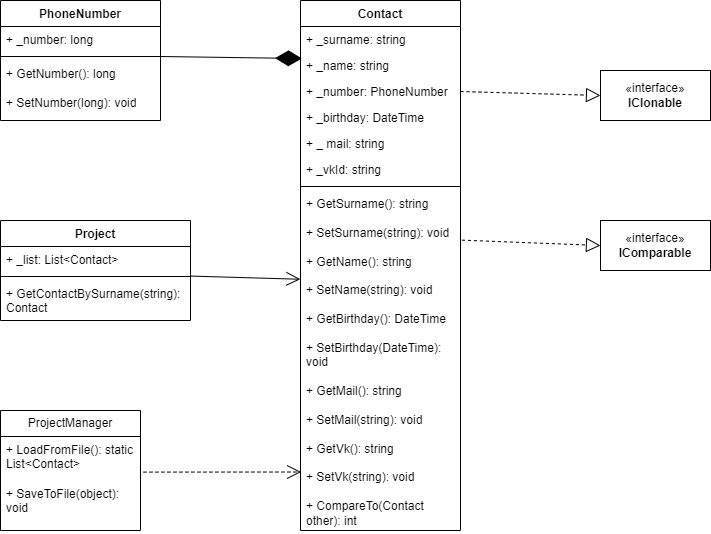

The diagram above was exported from draw.io. Its source (the exported page's mxGraphModel, read from the mxfile embedded in the PNG):
<mxGraphModel dx="1048" dy="1692" grid="1" gridSize="10" guides="1" tooltips="1" connect="1" arrows="1" fold="1" page="1" pageScale="1" pageWidth="827" pageHeight="1169" math="0" shadow="0">
  <root>
    <mxCell id="0" />
    <mxCell id="1" parent="0" />
    <mxCell id="eZ4S6LmOJqmNU8mbFGse-1" value="Contact" style="swimlane;fontStyle=1;align=center;verticalAlign=top;childLayout=stackLayout;horizontal=1;startSize=26;horizontalStack=0;resizeParent=1;resizeParentMax=0;resizeLast=0;collapsible=1;marginBottom=0;whiteSpace=wrap;html=1;" vertex="1" parent="1">
      <mxGeometry x="320" y="-1140" width="160" height="530" as="geometry" />
    </mxCell>
    <mxCell id="eZ4S6LmOJqmNU8mbFGse-2" value="+ _surname: string" style="text;strokeColor=none;fillColor=none;align=left;verticalAlign=top;spacingLeft=4;spacingRight=4;overflow=hidden;rotatable=0;points=[[0,0.5],[1,0.5]];portConstraint=eastwest;whiteSpace=wrap;html=1;" vertex="1" parent="eZ4S6LmOJqmNU8mbFGse-1">
      <mxGeometry y="26" width="160" height="26" as="geometry" />
    </mxCell>
    <mxCell id="eZ4S6LmOJqmNU8mbFGse-8" value="+ _name: string" style="text;strokeColor=none;fillColor=none;align=left;verticalAlign=top;spacingLeft=4;spacingRight=4;overflow=hidden;rotatable=0;points=[[0,0.5],[1,0.5]];portConstraint=eastwest;whiteSpace=wrap;html=1;" vertex="1" parent="eZ4S6LmOJqmNU8mbFGse-1">
      <mxGeometry y="52" width="160" height="26" as="geometry" />
    </mxCell>
    <mxCell id="eZ4S6LmOJqmNU8mbFGse-13" value="+ _number: PhoneNumber" style="text;strokeColor=none;fillColor=none;align=left;verticalAlign=top;spacingLeft=4;spacingRight=4;overflow=hidden;rotatable=0;points=[[0,0.5],[1,0.5]];portConstraint=eastwest;whiteSpace=wrap;html=1;" vertex="1" parent="eZ4S6LmOJqmNU8mbFGse-1">
      <mxGeometry y="78" width="160" height="26" as="geometry" />
    </mxCell>
    <mxCell id="eZ4S6LmOJqmNU8mbFGse-12" value="+ _birthday: DateTime&lt;div&gt;&lt;br&gt;&lt;/div&gt;" style="text;strokeColor=none;fillColor=none;align=left;verticalAlign=top;spacingLeft=4;spacingRight=4;overflow=hidden;rotatable=0;points=[[0,0.5],[1,0.5]];portConstraint=eastwest;whiteSpace=wrap;html=1;" vertex="1" parent="eZ4S6LmOJqmNU8mbFGse-1">
      <mxGeometry y="104" width="160" height="26" as="geometry" />
    </mxCell>
    <mxCell id="eZ4S6LmOJqmNU8mbFGse-11" value="+ _ mail: string" style="text;strokeColor=none;fillColor=none;align=left;verticalAlign=top;spacingLeft=4;spacingRight=4;overflow=hidden;rotatable=0;points=[[0,0.5],[1,0.5]];portConstraint=eastwest;whiteSpace=wrap;html=1;" vertex="1" parent="eZ4S6LmOJqmNU8mbFGse-1">
      <mxGeometry y="130" width="160" height="26" as="geometry" />
    </mxCell>
    <mxCell id="eZ4S6LmOJqmNU8mbFGse-10" value="+ _vkId: string" style="text;strokeColor=none;fillColor=none;align=left;verticalAlign=top;spacingLeft=4;spacingRight=4;overflow=hidden;rotatable=0;points=[[0,0.5],[1,0.5]];portConstraint=eastwest;whiteSpace=wrap;html=1;" vertex="1" parent="eZ4S6LmOJqmNU8mbFGse-1">
      <mxGeometry y="156" width="160" height="26" as="geometry" />
    </mxCell>
    <mxCell id="eZ4S6LmOJqmNU8mbFGse-3" value="" style="line;strokeWidth=1;fillColor=none;align=left;verticalAlign=middle;spacingTop=-1;spacingLeft=3;spacingRight=3;rotatable=0;labelPosition=right;points=[];portConstraint=eastwest;strokeColor=inherit;" vertex="1" parent="eZ4S6LmOJqmNU8mbFGse-1">
      <mxGeometry y="182" width="160" height="8" as="geometry" />
    </mxCell>
    <mxCell id="eZ4S6LmOJqmNU8mbFGse-4" value="+ GetSurname(): string&lt;div&gt;&lt;br&gt;&lt;div&gt;+ SetSurname(string): void&lt;br&gt;&lt;/div&gt;&lt;div&gt;&lt;br&gt;&lt;/div&gt;&lt;div&gt;+ GetName(): string&lt;br&gt;&lt;/div&gt;&lt;div&gt;&lt;br&gt;&lt;/div&gt;&lt;div&gt;+ SetName(string): void&lt;br&gt;&lt;/div&gt;&lt;div&gt;&lt;br&gt;&lt;/div&gt;&lt;div&gt;+ GetBirthday(): DateTime&lt;br&gt;&lt;/div&gt;&lt;div&gt;&lt;br&gt;&lt;/div&gt;&lt;div&gt;+ SetBirthday(DateTime): void&lt;br&gt;&lt;/div&gt;&lt;div&gt;&lt;br&gt;&lt;/div&gt;&lt;div&gt;+ GetMail(): string&lt;br&gt;&lt;/div&gt;&lt;div&gt;&lt;br&gt;&lt;/div&gt;&lt;div&gt;+ SetMail(string): void&lt;br&gt;&lt;/div&gt;&lt;div&gt;&lt;br&gt;&lt;/div&gt;&lt;div&gt;+ GetVk(): string&lt;br&gt;&lt;/div&gt;&lt;div&gt;&lt;br&gt;&lt;/div&gt;&lt;div&gt;+ SetVk(string): void&lt;br&gt;&lt;/div&gt;&lt;div&gt;&lt;br&gt;&lt;/div&gt;&lt;div&gt;+ CompareTo(Contact other): int&lt;/div&gt;&lt;/div&gt;" style="text;strokeColor=none;fillColor=none;align=left;verticalAlign=top;spacingLeft=4;spacingRight=4;overflow=hidden;rotatable=0;points=[[0,0.5],[1,0.5]];portConstraint=eastwest;whiteSpace=wrap;html=1;" vertex="1" parent="eZ4S6LmOJqmNU8mbFGse-1">
      <mxGeometry y="190" width="160" height="340" as="geometry" />
    </mxCell>
    <mxCell id="eZ4S6LmOJqmNU8mbFGse-14" value="PhoneNumber" style="swimlane;fontStyle=1;align=center;verticalAlign=top;childLayout=stackLayout;horizontal=1;startSize=26;horizontalStack=0;resizeParent=1;resizeParentMax=0;resizeLast=0;collapsible=1;marginBottom=0;whiteSpace=wrap;html=1;" vertex="1" parent="1">
      <mxGeometry x="20" y="-1140" width="160" height="120" as="geometry" />
    </mxCell>
    <mxCell id="eZ4S6LmOJqmNU8mbFGse-15" value="+ _number: long" style="text;strokeColor=none;fillColor=none;align=left;verticalAlign=top;spacingLeft=4;spacingRight=4;overflow=hidden;rotatable=0;points=[[0,0.5],[1,0.5]];portConstraint=eastwest;whiteSpace=wrap;html=1;" vertex="1" parent="eZ4S6LmOJqmNU8mbFGse-14">
      <mxGeometry y="26" width="160" height="26" as="geometry" />
    </mxCell>
    <mxCell id="eZ4S6LmOJqmNU8mbFGse-16" value="" style="line;strokeWidth=1;fillColor=none;align=left;verticalAlign=middle;spacingTop=-1;spacingLeft=3;spacingRight=3;rotatable=0;labelPosition=right;points=[];portConstraint=eastwest;strokeColor=inherit;" vertex="1" parent="eZ4S6LmOJqmNU8mbFGse-14">
      <mxGeometry y="52" width="160" height="8" as="geometry" />
    </mxCell>
    <mxCell id="eZ4S6LmOJqmNU8mbFGse-17" value="+ GetNumber(): long&lt;div&gt;&lt;br&gt;&lt;/div&gt;&lt;div&gt;+ SetNumber(long): void&lt;br&gt;&lt;/div&gt;" style="text;strokeColor=none;fillColor=none;align=left;verticalAlign=top;spacingLeft=4;spacingRight=4;overflow=hidden;rotatable=0;points=[[0,0.5],[1,0.5]];portConstraint=eastwest;whiteSpace=wrap;html=1;" vertex="1" parent="eZ4S6LmOJqmNU8mbFGse-14">
      <mxGeometry y="60" width="160" height="60" as="geometry" />
    </mxCell>
    <mxCell id="eZ4S6LmOJqmNU8mbFGse-18" value="Project" style="swimlane;fontStyle=1;align=center;verticalAlign=top;childLayout=stackLayout;horizontal=1;startSize=26;horizontalStack=0;resizeParent=1;resizeParentMax=0;resizeLast=0;collapsible=1;marginBottom=0;whiteSpace=wrap;html=1;" vertex="1" parent="1">
      <mxGeometry x="20" y="-920" width="190" height="100" as="geometry" />
    </mxCell>
    <mxCell id="eZ4S6LmOJqmNU8mbFGse-19" value="+ _list: List&amp;lt;Contact&amp;gt;" style="text;strokeColor=none;fillColor=none;align=left;verticalAlign=top;spacingLeft=4;spacingRight=4;overflow=hidden;rotatable=0;points=[[0,0.5],[1,0.5]];portConstraint=eastwest;whiteSpace=wrap;html=1;" vertex="1" parent="eZ4S6LmOJqmNU8mbFGse-18">
      <mxGeometry y="26" width="190" height="26" as="geometry" />
    </mxCell>
    <mxCell id="eZ4S6LmOJqmNU8mbFGse-20" value="" style="line;strokeWidth=1;fillColor=none;align=left;verticalAlign=middle;spacingTop=-1;spacingLeft=3;spacingRight=3;rotatable=0;labelPosition=right;points=[];portConstraint=eastwest;strokeColor=inherit;" vertex="1" parent="eZ4S6LmOJqmNU8mbFGse-18">
      <mxGeometry y="52" width="190" height="8" as="geometry" />
    </mxCell>
    <mxCell id="eZ4S6LmOJqmNU8mbFGse-21" value="+ GetContactBySurname(string): Contact" style="text;strokeColor=none;fillColor=none;align=left;verticalAlign=top;spacingLeft=4;spacingRight=4;overflow=hidden;rotatable=0;points=[[0,0.5],[1,0.5]];portConstraint=eastwest;whiteSpace=wrap;html=1;" vertex="1" parent="eZ4S6LmOJqmNU8mbFGse-18">
      <mxGeometry y="60" width="190" height="40" as="geometry" />
    </mxCell>
    <mxCell id="eZ4S6LmOJqmNU8mbFGse-26" value="ProjectManager" style="swimlane;fontStyle=0;childLayout=stackLayout;horizontal=1;startSize=26;fillColor=none;horizontalStack=0;resizeParent=1;resizeParentMax=0;resizeLast=0;collapsible=1;marginBottom=0;whiteSpace=wrap;html=1;" vertex="1" parent="1">
      <mxGeometry x="20" y="-730" width="140" height="120" as="geometry" />
    </mxCell>
    <mxCell id="eZ4S6LmOJqmNU8mbFGse-28" value="+ LoadFromFile(): static List&amp;lt;Contact&amp;gt;" style="text;strokeColor=none;fillColor=none;align=left;verticalAlign=top;spacingLeft=4;spacingRight=4;overflow=hidden;rotatable=0;points=[[0,0.5],[1,0.5]];portConstraint=eastwest;whiteSpace=wrap;html=1;" vertex="1" parent="eZ4S6LmOJqmNU8mbFGse-26">
      <mxGeometry y="26" width="140" height="44" as="geometry" />
    </mxCell>
    <mxCell id="eZ4S6LmOJqmNU8mbFGse-27" value="+ SaveToFile(object): void" style="text;strokeColor=none;fillColor=none;align=left;verticalAlign=top;spacingLeft=4;spacingRight=4;overflow=hidden;rotatable=0;points=[[0,0.5],[1,0.5]];portConstraint=eastwest;whiteSpace=wrap;html=1;" vertex="1" parent="eZ4S6LmOJqmNU8mbFGse-26">
      <mxGeometry y="70" width="140" height="50" as="geometry" />
    </mxCell>
    <mxCell id="eZ4S6LmOJqmNU8mbFGse-30" value="" style="endArrow=diamondThin;endFill=1;endSize=24;html=1;rounded=0;entryX=0.009;entryY=0.231;entryDx=0;entryDy=0;entryPerimeter=0;" edge="1" parent="1" target="eZ4S6LmOJqmNU8mbFGse-8">
      <mxGeometry width="160" relative="1" as="geometry">
        <mxPoint x="180" y="-1084" as="sourcePoint" />
        <mxPoint x="490" y="-700" as="targetPoint" />
      </mxGeometry>
    </mxCell>
    <mxCell id="eZ4S6LmOJqmNU8mbFGse-31" value="«interface»&lt;br&gt;&lt;b&gt;IComparable&lt;/b&gt;" style="html=1;whiteSpace=wrap;" vertex="1" parent="1">
      <mxGeometry x="620" y="-920" width="110" height="50" as="geometry" />
    </mxCell>
    <mxCell id="eZ4S6LmOJqmNU8mbFGse-32" value="«interface»&lt;br&gt;&lt;b&gt;IClonable&lt;/b&gt;" style="html=1;whiteSpace=wrap;" vertex="1" parent="1">
      <mxGeometry x="620" y="-1070" width="110" height="50" as="geometry" />
    </mxCell>
    <mxCell id="eZ4S6LmOJqmNU8mbFGse-33" value="" style="endArrow=open;endSize=12;dashed=1;html=1;rounded=0;exitX=1.021;exitY=0.809;exitDx=0;exitDy=0;exitPerimeter=0;entryX=0.004;entryY=0.828;entryDx=0;entryDy=0;entryPerimeter=0;" edge="1" parent="1" source="eZ4S6LmOJqmNU8mbFGse-28" target="eZ4S6LmOJqmNU8mbFGse-4">
      <mxGeometry width="160" relative="1" as="geometry">
        <mxPoint x="330" y="-900" as="sourcePoint" />
        <mxPoint x="490" y="-900" as="targetPoint" />
      </mxGeometry>
    </mxCell>
    <mxCell id="eZ4S6LmOJqmNU8mbFGse-34" value="" style="endArrow=block;dashed=1;endFill=0;endSize=12;html=1;rounded=0;entryX=0;entryY=0.5;entryDx=0;entryDy=0;exitX=1;exitY=0.5;exitDx=0;exitDy=0;" edge="1" parent="1" source="eZ4S6LmOJqmNU8mbFGse-13" target="eZ4S6LmOJqmNU8mbFGse-32">
      <mxGeometry width="160" relative="1" as="geometry">
        <mxPoint x="330" y="-900" as="sourcePoint" />
        <mxPoint x="490" y="-900" as="targetPoint" />
      </mxGeometry>
    </mxCell>
    <mxCell id="eZ4S6LmOJqmNU8mbFGse-35" value="" style="endArrow=block;dashed=1;endFill=0;endSize=12;html=1;rounded=0;entryX=0;entryY=0.5;entryDx=0;entryDy=0;exitX=1.009;exitY=0.146;exitDx=0;exitDy=0;exitPerimeter=0;" edge="1" parent="1" source="eZ4S6LmOJqmNU8mbFGse-4" target="eZ4S6LmOJqmNU8mbFGse-31">
      <mxGeometry width="160" relative="1" as="geometry">
        <mxPoint x="490" y="-1039" as="sourcePoint" />
        <mxPoint x="630" y="-1035" as="targetPoint" />
      </mxGeometry>
    </mxCell>
    <mxCell id="eZ4S6LmOJqmNU8mbFGse-36" value="" style="endArrow=open;endFill=1;endSize=12;html=1;rounded=0;exitX=1.001;exitY=1.138;exitDx=0;exitDy=0;exitPerimeter=0;entryX=-0.001;entryY=0.261;entryDx=0;entryDy=0;entryPerimeter=0;" edge="1" parent="1" source="eZ4S6LmOJqmNU8mbFGse-19" target="eZ4S6LmOJqmNU8mbFGse-4">
      <mxGeometry width="160" relative="1" as="geometry">
        <mxPoint x="330" y="-800" as="sourcePoint" />
        <mxPoint x="490" y="-800" as="targetPoint" />
      </mxGeometry>
    </mxCell>
  </root>
</mxGraphModel>